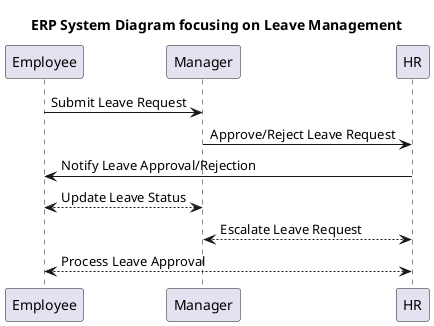

The diagram above was rendered by PlantUML. Its source (embedded in the PNG):
@startuml

title ERP System Diagram focusing on Leave Management
skinparam shadowing false

participant Employee as Employee
participant Manager as Manager
participant HR as HR

Employee -> Manager: Submit Leave Request
Manager -> HR: Approve/Reject Leave Request
HR -> Employee: Notify Leave Approval/Rejection

Employee <--> Manager : Update Leave Status
Manager <--> HR : Escalate Leave Request
HR <--> Employee : Process Leave Approval

@enduml